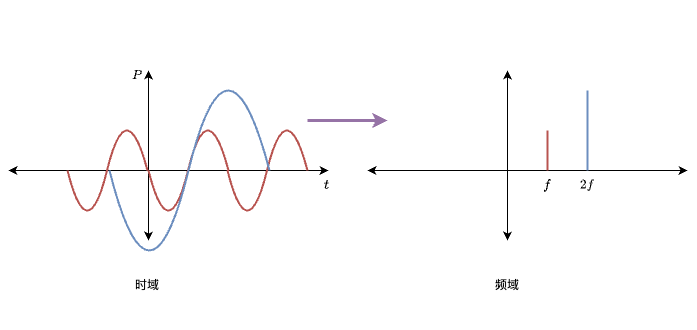

The diagram above was exported from draw.io. Its source (the exported page's mxGraphModel, read from the mxfile embedded in the PNG):
<mxGraphModel dx="1042" dy="606" grid="1" gridSize="10" guides="1" tooltips="1" connect="1" arrows="1" fold="1" page="1" pageScale="1" pageWidth="827" pageHeight="1169" math="1" shadow="0">
  <root>
    <mxCell id="0" />
    <mxCell id="1" parent="0" />
    <mxCell id="E1nihEJY9pEFuzt2zk_K-13" value="" style="group" vertex="1" connectable="0" parent="1">
      <mxGeometry x="41" y="30" width="320" height="330" as="geometry" />
    </mxCell>
    <mxCell id="E1nihEJY9pEFuzt2zk_K-1" value="" style="endArrow=classic;startArrow=classic;html=1;rounded=0;" edge="1" parent="E1nihEJY9pEFuzt2zk_K-13">
      <mxGeometry width="50" height="50" relative="1" as="geometry">
        <mxPoint x="140" y="240" as="sourcePoint" />
        <mxPoint x="140" y="70" as="targetPoint" />
      </mxGeometry>
    </mxCell>
    <mxCell id="E1nihEJY9pEFuzt2zk_K-2" value="" style="endArrow=classic;startArrow=classic;html=1;rounded=0;" edge="1" parent="E1nihEJY9pEFuzt2zk_K-13">
      <mxGeometry width="50" height="50" relative="1" as="geometry">
        <mxPoint y="170" as="sourcePoint" />
        <mxPoint x="320" y="170" as="targetPoint" />
      </mxGeometry>
    </mxCell>
    <mxCell id="E1nihEJY9pEFuzt2zk_K-3" value="" style="curved=1;endArrow=none;html=1;rounded=0;startFill=0;fillColor=#f8cecc;strokeColor=#b85450;strokeWidth=2;" edge="1" parent="E1nihEJY9pEFuzt2zk_K-13">
      <mxGeometry width="50" height="50" relative="1" as="geometry">
        <mxPoint x="140" y="170" as="sourcePoint" />
        <mxPoint x="220" y="170" as="targetPoint" />
        <Array as="points">
          <mxPoint x="160" y="250" />
          <mxPoint x="199" y="90" />
        </Array>
      </mxGeometry>
    </mxCell>
    <mxCell id="E1nihEJY9pEFuzt2zk_K-4" value="" style="curved=1;endArrow=none;html=1;rounded=0;startFill=0;fillColor=#f8cecc;strokeColor=#b85450;strokeWidth=2;" edge="1" parent="E1nihEJY9pEFuzt2zk_K-13">
      <mxGeometry width="50" height="50" relative="1" as="geometry">
        <mxPoint x="219" y="170" as="sourcePoint" />
        <mxPoint x="299" y="170" as="targetPoint" />
        <Array as="points">
          <mxPoint x="239" y="250" />
          <mxPoint x="278" y="90" />
        </Array>
      </mxGeometry>
    </mxCell>
    <mxCell id="E1nihEJY9pEFuzt2zk_K-5" value="" style="curved=1;endArrow=none;html=1;rounded=0;startFill=0;fillColor=#f8cecc;strokeColor=#b85450;strokeWidth=2;" edge="1" parent="E1nihEJY9pEFuzt2zk_K-13">
      <mxGeometry width="50" height="50" relative="1" as="geometry">
        <mxPoint x="59" y="170" as="sourcePoint" />
        <mxPoint x="139" y="170" as="targetPoint" />
        <Array as="points">
          <mxPoint x="79" y="250" />
          <mxPoint x="118" y="90" />
        </Array>
      </mxGeometry>
    </mxCell>
    <mxCell id="E1nihEJY9pEFuzt2zk_K-6" value="" style="curved=1;endArrow=none;html=1;rounded=0;strokeWidth=2;fillColor=#dae8fc;strokeColor=#6c8ebf;startFill=0;" edge="1" parent="E1nihEJY9pEFuzt2zk_K-13">
      <mxGeometry width="50" height="50" relative="1" as="geometry">
        <mxPoint x="101" y="170" as="sourcePoint" />
        <mxPoint x="261" y="170" as="targetPoint" />
        <Array as="points">
          <mxPoint x="141" y="330" />
          <mxPoint x="219" y="10" />
        </Array>
      </mxGeometry>
    </mxCell>
    <mxCell id="E1nihEJY9pEFuzt2zk_K-27" value="\(P\)" style="text;html=1;align=center;verticalAlign=middle;whiteSpace=wrap;rounded=0;" vertex="1" parent="E1nihEJY9pEFuzt2zk_K-13">
      <mxGeometry x="99" y="60" width="60" height="30" as="geometry" />
    </mxCell>
    <mxCell id="E1nihEJY9pEFuzt2zk_K-29" value="时域" style="text;html=1;align=center;verticalAlign=middle;whiteSpace=wrap;rounded=0;" vertex="1" parent="E1nihEJY9pEFuzt2zk_K-13">
      <mxGeometry x="109" y="270" width="60" height="30" as="geometry" />
    </mxCell>
    <mxCell id="E1nihEJY9pEFuzt2zk_K-14" value="" style="group" vertex="1" connectable="0" parent="1">
      <mxGeometry x="400" y="30" width="320" height="330" as="geometry" />
    </mxCell>
    <mxCell id="E1nihEJY9pEFuzt2zk_K-15" value="" style="endArrow=classic;startArrow=classic;html=1;rounded=0;" edge="1" parent="E1nihEJY9pEFuzt2zk_K-14">
      <mxGeometry width="50" height="50" relative="1" as="geometry">
        <mxPoint x="140" y="240" as="sourcePoint" />
        <mxPoint x="140" y="70" as="targetPoint" />
      </mxGeometry>
    </mxCell>
    <mxCell id="E1nihEJY9pEFuzt2zk_K-16" value="" style="endArrow=classic;startArrow=classic;html=1;rounded=0;" edge="1" parent="E1nihEJY9pEFuzt2zk_K-14">
      <mxGeometry width="50" height="50" relative="1" as="geometry">
        <mxPoint y="170" as="sourcePoint" />
        <mxPoint x="320" y="170" as="targetPoint" />
      </mxGeometry>
    </mxCell>
    <mxCell id="E1nihEJY9pEFuzt2zk_K-23" value="\(f\)" style="text;html=1;align=center;verticalAlign=middle;whiteSpace=wrap;rounded=0;" vertex="1" parent="E1nihEJY9pEFuzt2zk_K-14">
      <mxGeometry x="150" y="170" width="60" height="30" as="geometry" />
    </mxCell>
    <mxCell id="E1nihEJY9pEFuzt2zk_K-24" value="\(2f\)" style="text;html=1;align=center;verticalAlign=middle;whiteSpace=wrap;rounded=0;" vertex="1" parent="E1nihEJY9pEFuzt2zk_K-14">
      <mxGeometry x="190" y="170" width="60" height="30" as="geometry" />
    </mxCell>
    <mxCell id="E1nihEJY9pEFuzt2zk_K-25" value="" style="endArrow=none;html=1;rounded=0;fillColor=#dae8fc;strokeColor=#6c8ebf;exitX=0.5;exitY=0;exitDx=0;exitDy=0;strokeWidth=2;" edge="1" parent="E1nihEJY9pEFuzt2zk_K-14" source="E1nihEJY9pEFuzt2zk_K-24">
      <mxGeometry width="50" height="50" relative="1" as="geometry">
        <mxPoint x="219.5" y="140" as="sourcePoint" />
        <mxPoint x="220" y="90" as="targetPoint" />
      </mxGeometry>
    </mxCell>
    <mxCell id="E1nihEJY9pEFuzt2zk_K-32" value="频域" style="text;html=1;align=center;verticalAlign=middle;whiteSpace=wrap;rounded=0;" vertex="1" parent="E1nihEJY9pEFuzt2zk_K-14">
      <mxGeometry x="110" y="270" width="60" height="30" as="geometry" />
    </mxCell>
    <mxCell id="E1nihEJY9pEFuzt2zk_K-22" value="" style="endArrow=none;html=1;rounded=0;fillColor=#f8cecc;strokeColor=#b85450;strokeWidth=2;" edge="1" parent="1">
      <mxGeometry width="50" height="50" relative="1" as="geometry">
        <mxPoint x="580" y="200" as="sourcePoint" />
        <mxPoint x="580" y="160" as="targetPoint" />
      </mxGeometry>
    </mxCell>
    <mxCell id="E1nihEJY9pEFuzt2zk_K-26" value="\(t\)" style="text;html=1;align=center;verticalAlign=middle;whiteSpace=wrap;rounded=0;" vertex="1" parent="1">
      <mxGeometry x="330" y="200" width="60" height="30" as="geometry" />
    </mxCell>
    <mxCell id="E1nihEJY9pEFuzt2zk_K-28" value="" style="endArrow=classic;html=1;rounded=0;fillColor=#e1d5e7;strokeColor=#9673a6;strokeWidth=3;" edge="1" parent="1">
      <mxGeometry width="50" height="50" relative="1" as="geometry">
        <mxPoint x="340" y="150" as="sourcePoint" />
        <mxPoint x="420" y="150" as="targetPoint" />
      </mxGeometry>
    </mxCell>
  </root>
</mxGraphModel>